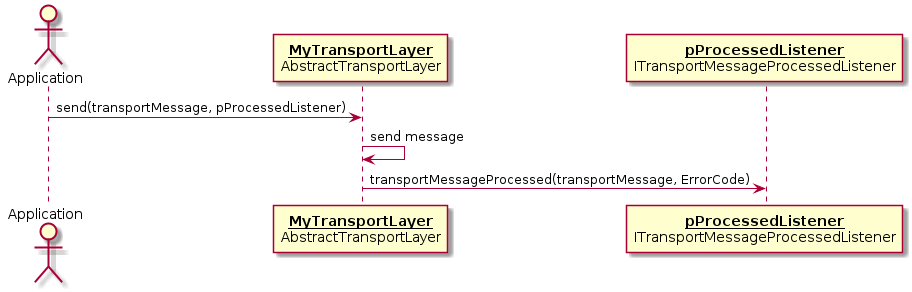

The diagram above was rendered by PlantUML. Its source (embedded in the PNG):
@startuml
actor Application
participant "__**MyTransportLayer**__\nAbstractTransportLayer" as TpLayer
participant "__**pProcessedListener**__\nITransportMessageProcessedListener" as ProcessedListener


Application -> TpLayer: send(transportMessage, pProcessedListener)
               TpLayer ->  TpLayer: send message
               TpLayer -> ProcessedListener: transportMessageProcessed(transportMessage, ErrorCode)

@enduml